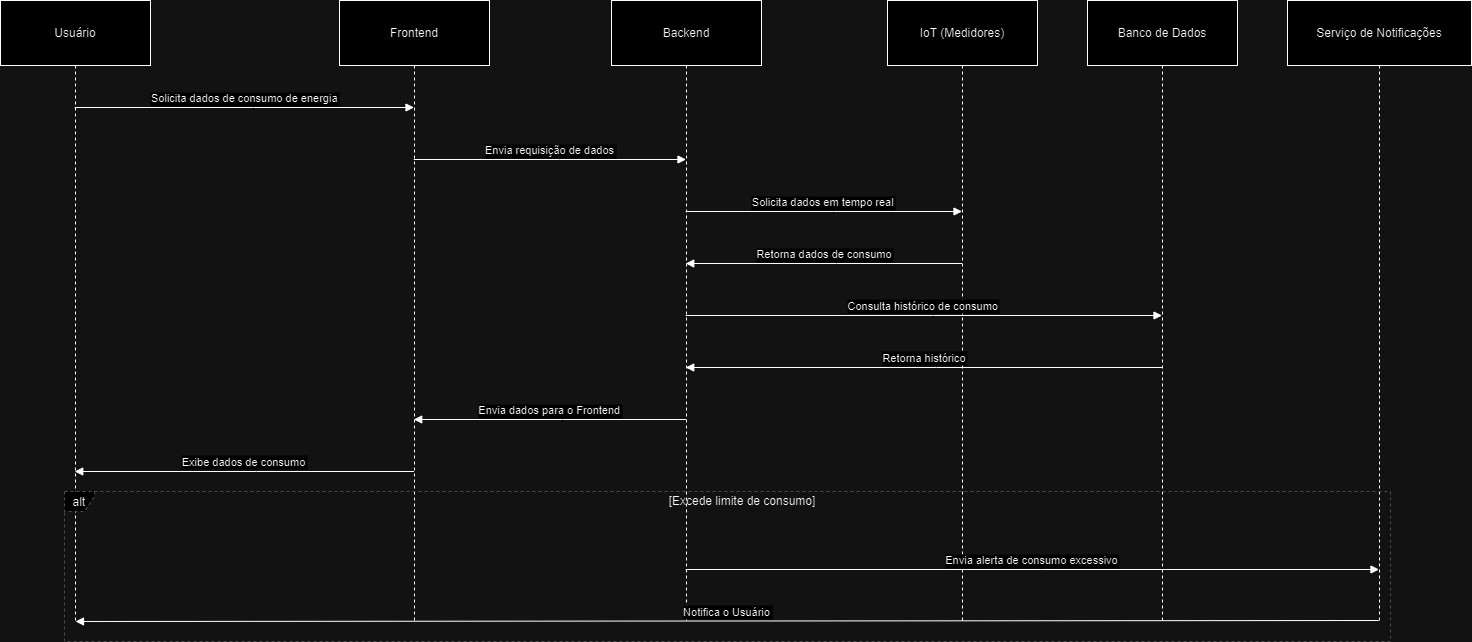

The diagram above was exported from draw.io. Its source (the exported page's mxGraphModel, read from the mxfile embedded in the PNG):
<mxGraphModel dx="1741" dy="954" grid="1" gridSize="10" guides="1" tooltips="1" connect="1" arrows="1" fold="1" page="1" pageScale="1" pageWidth="827" pageHeight="1169" math="0" shadow="0">
  <root>
    <mxCell id="0" />
    <mxCell id="1" parent="0" />
    <mxCell id="QWSyQrBTFc3B4Sa5eW1J-46" value="Usuário" style="shape=umlLifeline;perimeter=lifelinePerimeter;whiteSpace=wrap;container=1;dropTarget=0;collapsible=0;recursiveResize=0;outlineConnect=0;portConstraint=eastwest;newEdgeStyle={&quot;edgeStyle&quot;:&quot;elbowEdgeStyle&quot;,&quot;elbow&quot;:&quot;vertical&quot;,&quot;curved&quot;:0,&quot;rounded&quot;:0};size=65;" vertex="1" parent="1">
      <mxGeometry x="20" y="20" width="150" height="620" as="geometry" />
    </mxCell>
    <mxCell id="QWSyQrBTFc3B4Sa5eW1J-47" value="Frontend" style="shape=umlLifeline;perimeter=lifelinePerimeter;whiteSpace=wrap;container=1;dropTarget=0;collapsible=0;recursiveResize=0;outlineConnect=0;portConstraint=eastwest;newEdgeStyle={&quot;edgeStyle&quot;:&quot;elbowEdgeStyle&quot;,&quot;elbow&quot;:&quot;vertical&quot;,&quot;curved&quot;:0,&quot;rounded&quot;:0};size=65;" vertex="1" parent="1">
      <mxGeometry x="359" y="20" width="150" height="620" as="geometry" />
    </mxCell>
    <mxCell id="QWSyQrBTFc3B4Sa5eW1J-48" value="Backend" style="shape=umlLifeline;perimeter=lifelinePerimeter;whiteSpace=wrap;container=1;dropTarget=0;collapsible=0;recursiveResize=0;outlineConnect=0;portConstraint=eastwest;newEdgeStyle={&quot;edgeStyle&quot;:&quot;elbowEdgeStyle&quot;,&quot;elbow&quot;:&quot;vertical&quot;,&quot;curved&quot;:0,&quot;rounded&quot;:0};size=65;" vertex="1" parent="1">
      <mxGeometry x="631" y="20" width="150" height="620" as="geometry" />
    </mxCell>
    <mxCell id="QWSyQrBTFc3B4Sa5eW1J-49" value="IoT (Medidores)" style="shape=umlLifeline;perimeter=lifelinePerimeter;whiteSpace=wrap;container=1;dropTarget=0;collapsible=0;recursiveResize=0;outlineConnect=0;portConstraint=eastwest;newEdgeStyle={&quot;edgeStyle&quot;:&quot;elbowEdgeStyle&quot;,&quot;elbow&quot;:&quot;vertical&quot;,&quot;curved&quot;:0,&quot;rounded&quot;:0};size=65;" vertex="1" parent="1">
      <mxGeometry x="907" y="20" width="150" height="620" as="geometry" />
    </mxCell>
    <mxCell id="QWSyQrBTFc3B4Sa5eW1J-50" value="Banco de Dados" style="shape=umlLifeline;perimeter=lifelinePerimeter;whiteSpace=wrap;container=1;dropTarget=0;collapsible=0;recursiveResize=0;outlineConnect=0;portConstraint=eastwest;newEdgeStyle={&quot;edgeStyle&quot;:&quot;elbowEdgeStyle&quot;,&quot;elbow&quot;:&quot;vertical&quot;,&quot;curved&quot;:0,&quot;rounded&quot;:0};size=65;" vertex="1" parent="1">
      <mxGeometry x="1107" y="20" width="150" height="620" as="geometry" />
    </mxCell>
    <mxCell id="QWSyQrBTFc3B4Sa5eW1J-51" value="Serviço de Notificações" style="shape=umlLifeline;perimeter=lifelinePerimeter;whiteSpace=wrap;container=1;dropTarget=0;collapsible=0;recursiveResize=0;outlineConnect=0;portConstraint=eastwest;newEdgeStyle={&quot;edgeStyle&quot;:&quot;elbowEdgeStyle&quot;,&quot;elbow&quot;:&quot;vertical&quot;,&quot;curved&quot;:0,&quot;rounded&quot;:0};size=65;" vertex="1" parent="1">
      <mxGeometry x="1307" y="20" width="184" height="620" as="geometry" />
    </mxCell>
    <mxCell id="QWSyQrBTFc3B4Sa5eW1J-52" value="alt" style="shape=umlFrame;dashed=1;pointerEvents=0;dropTarget=0;strokeColor=#B3B3B3;height=20;width=30" vertex="1" parent="1">
      <mxGeometry x="84" y="511" width="1326" height="150" as="geometry" />
    </mxCell>
    <mxCell id="QWSyQrBTFc3B4Sa5eW1J-53" value="[Excede limite de consumo]" style="text;strokeColor=none;fillColor=none;align=center;verticalAlign=middle;whiteSpace=wrap;" vertex="1" parent="QWSyQrBTFc3B4Sa5eW1J-52">
      <mxGeometry x="30" width="1296" height="20" as="geometry" />
    </mxCell>
    <mxCell id="QWSyQrBTFc3B4Sa5eW1J-54" value="Solicita dados de consumo de energia" style="verticalAlign=bottom;edgeStyle=elbowEdgeStyle;elbow=vertical;curved=0;rounded=0;endArrow=block;" edge="1" parent="1" source="QWSyQrBTFc3B4Sa5eW1J-46" target="QWSyQrBTFc3B4Sa5eW1J-47">
      <mxGeometry relative="1" as="geometry">
        <Array as="points">
          <mxPoint x="273" y="127" />
        </Array>
      </mxGeometry>
    </mxCell>
    <mxCell id="QWSyQrBTFc3B4Sa5eW1J-55" value="Envia requisição de dados" style="verticalAlign=bottom;edgeStyle=elbowEdgeStyle;elbow=vertical;curved=0;rounded=0;endArrow=block;" edge="1" parent="1" source="QWSyQrBTFc3B4Sa5eW1J-47" target="QWSyQrBTFc3B4Sa5eW1J-48">
      <mxGeometry relative="1" as="geometry">
        <Array as="points">
          <mxPoint x="579" y="179" />
        </Array>
      </mxGeometry>
    </mxCell>
    <mxCell id="QWSyQrBTFc3B4Sa5eW1J-56" value="Solicita dados em tempo real" style="verticalAlign=bottom;edgeStyle=elbowEdgeStyle;elbow=vertical;curved=0;rounded=0;endArrow=block;" edge="1" parent="1" source="QWSyQrBTFc3B4Sa5eW1J-48" target="QWSyQrBTFc3B4Sa5eW1J-49">
      <mxGeometry relative="1" as="geometry">
        <Array as="points">
          <mxPoint x="853" y="231" />
        </Array>
      </mxGeometry>
    </mxCell>
    <mxCell id="QWSyQrBTFc3B4Sa5eW1J-57" value="Retorna dados de consumo" style="verticalAlign=bottom;edgeStyle=elbowEdgeStyle;elbow=vertical;curved=0;rounded=0;endArrow=block;" edge="1" parent="1" source="QWSyQrBTFc3B4Sa5eW1J-49" target="QWSyQrBTFc3B4Sa5eW1J-48">
      <mxGeometry relative="1" as="geometry">
        <Array as="points">
          <mxPoint x="856" y="283" />
        </Array>
      </mxGeometry>
    </mxCell>
    <mxCell id="QWSyQrBTFc3B4Sa5eW1J-58" value="Consulta histórico de consumo" style="verticalAlign=bottom;edgeStyle=elbowEdgeStyle;elbow=vertical;curved=0;rounded=0;endArrow=block;" edge="1" parent="1" source="QWSyQrBTFc3B4Sa5eW1J-48" target="QWSyQrBTFc3B4Sa5eW1J-50">
      <mxGeometry relative="1" as="geometry">
        <Array as="points">
          <mxPoint x="953" y="335" />
        </Array>
      </mxGeometry>
    </mxCell>
    <mxCell id="QWSyQrBTFc3B4Sa5eW1J-59" value="Retorna histórico" style="verticalAlign=bottom;edgeStyle=elbowEdgeStyle;elbow=vertical;curved=0;rounded=0;endArrow=block;" edge="1" parent="1" source="QWSyQrBTFc3B4Sa5eW1J-50" target="QWSyQrBTFc3B4Sa5eW1J-48">
      <mxGeometry relative="1" as="geometry">
        <Array as="points">
          <mxPoint x="956" y="387" />
        </Array>
      </mxGeometry>
    </mxCell>
    <mxCell id="QWSyQrBTFc3B4Sa5eW1J-60" value="Envia dados para o Frontend" style="verticalAlign=bottom;edgeStyle=elbowEdgeStyle;elbow=vertical;curved=0;rounded=0;endArrow=block;" edge="1" parent="1" source="QWSyQrBTFc3B4Sa5eW1J-48" target="QWSyQrBTFc3B4Sa5eW1J-47">
      <mxGeometry relative="1" as="geometry">
        <Array as="points">
          <mxPoint x="582" y="439" />
        </Array>
      </mxGeometry>
    </mxCell>
    <mxCell id="QWSyQrBTFc3B4Sa5eW1J-61" value="Exibe dados de consumo" style="verticalAlign=bottom;edgeStyle=elbowEdgeStyle;elbow=vertical;curved=0;rounded=0;endArrow=block;" edge="1" parent="1" source="QWSyQrBTFc3B4Sa5eW1J-47" target="QWSyQrBTFc3B4Sa5eW1J-46">
      <mxGeometry relative="1" as="geometry">
        <Array as="points">
          <mxPoint x="276" y="491" />
        </Array>
      </mxGeometry>
    </mxCell>
    <mxCell id="QWSyQrBTFc3B4Sa5eW1J-62" value="Envia alerta de consumo excessivo" style="verticalAlign=bottom;edgeStyle=elbowEdgeStyle;elbow=vertical;curved=0;rounded=0;endArrow=block;" edge="1" parent="1" source="QWSyQrBTFc3B4Sa5eW1J-48" target="QWSyQrBTFc3B4Sa5eW1J-51">
      <mxGeometry relative="1" as="geometry">
        <Array as="points">
          <mxPoint x="1061" y="589" />
        </Array>
      </mxGeometry>
    </mxCell>
    <mxCell id="QWSyQrBTFc3B4Sa5eW1J-63" value="Notifica o Usuário" style="verticalAlign=bottom;edgeStyle=elbowEdgeStyle;elbow=vertical;curved=0;rounded=0;endArrow=block;" edge="1" parent="1" source="QWSyQrBTFc3B4Sa5eW1J-51" target="QWSyQrBTFc3B4Sa5eW1J-46">
      <mxGeometry relative="1" as="geometry">
        <Array as="points">
          <mxPoint x="759" y="641" />
        </Array>
      </mxGeometry>
    </mxCell>
  </root>
</mxGraphModel>